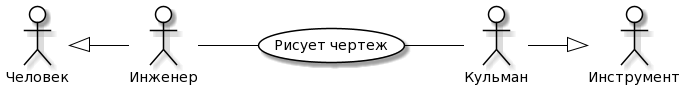

The diagram above was rendered by PlantUML. Its source (embedded in the PNG):
@startuml
skinparam actor {
	BackgroundColor White
	ArrowColor Black
	BorderColor Black
}
skinparam usecase {
	BackgroundColor White
	ArrowColor Black
	BorderColor Black
}
left to right direction
actor P0 as "Человек"
actor M0 as "Инструмент"
actor P as "Инженер"
actor M as "Кульман"
usecase A as "Рисует чертеж"
P -- (A)
(A) -- M
P0 <|-- P
M --|> M0
@enduml